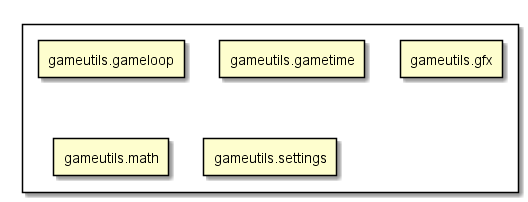

The diagram above was rendered by PlantUML. Its source (embedded in the PNG):
@startuml
rectangle {
rectangle gameutils.gameloop as gameloop.dart
rectangle gameutils.gametime as gametime.dart
rectangle gameutils.gfx as gfx.dart
rectangle gameutils.math as math.dart
rectangle gameutils.settings as settings.dart
}
@enduml